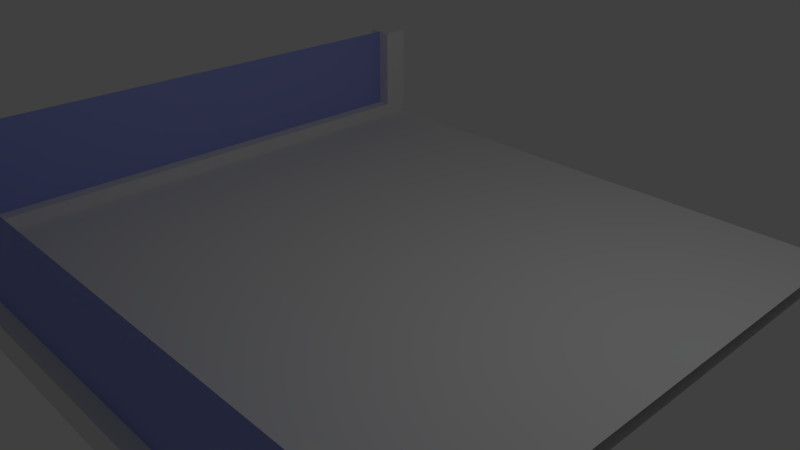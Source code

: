 # Source: store_bridge_turn.blend  (saved by Blender 2.79.4; exported with 4.5.12 LTS)
import bpy
from mathutils import Matrix  # noqa: F401  (used for matrix-valued properties, if any)

bpy.ops.wm.read_factory_settings(use_empty=True)
scene = bpy.context.scene
scene.name = 'Scene'

# ---- collections
col_collection_1 = bpy.data.collections.new('Collection 1'); scene.collection.children.link(col_collection_1)

# ---- materials (node trees are filled in below, after node groups)
mat_material_001 = bpy.data.materials.new('Material.001')
mat_material_001.alpha_threshold = 0.0
mat_material_001.use_transparent_shadow = False
mat_material_001.roughness = 0.5
mat_material_002 = bpy.data.materials.new('Material.002')
mat_material_002.alpha_threshold = 0.0
mat_material_002.use_transparent_shadow = False
mat_material_002.diffuse_color = (0.3235, 0.3657, 0.8, 1.0)
mat_material_002.roughness = 0.5

# ---- material node trees

# ---- world
world_world = bpy.data.worlds.new('World'); scene.world = world_world
world_world.color = (0.05088, 0.05088, 0.05088)
world_world.use_sun_shadow = False
world_world.sun_shadow_jitter_overblur = 0.0
world_world.cycles.sampling_method = 'MANUAL'

# ---- cameras
cam_camera = bpy.data.cameras.new('Camera')
cam_camera.clip_end = 100.0
cam_camera.lens = 35.0
cam_camera.sensor_width = 32.0
cam_camera.sensor_height = 18.0
cam_camera.ortho_scale = 7.314
cam_camera.dof.focus_distance = 0.0
cam_camera.dof.aperture_fstop = 128.0

# ---- lights
light_lamp = bpy.data.lights.new('Lamp', 'POINT')
light_lamp.transmission_factor = 0.0
light_lamp.cutoff_distance = 30.0
light_lamp.energy = 100.0
light_lamp.shadow_buffer_clip_start = 1.001
light_lamp.shadow_soft_size = 0.1
light_lamp.shadow_maximum_resolution = 0.006
light_lamp.use_absolute_resolution = True

# ---- meshes
me_cube_001 = bpy.data.meshes.new('Cube.001')
me_cube_001.from_pydata([(12.37, -10.26, -0.7154), (-14.56, -10.26, -0.7154), (12.37, 16.69, -0.7154), (-14.56, 16.69, -0.7154), (13.07, 16.64, -1.427), (13.07, 15.42, -0.1039), (13.07, 16.74, -1.427), (13.07, 16.74, -0.1039), (11.75, 15.42, -1.427), (11.75, 16.74, -0.1039), (11.75, 15.42, -0.1039), (11.75, 16.74, -1.427), (11.75, 16.74, 4.181), (13.07, 16.74, 4.181), (13.07, 15.42, 4.181), (11.75, 15.42, 4.181), (13.07, 16.08, -1.427), (13.07, 16.08, -0.1039), (11.75, 16.08, -0.1039), (11.73, 16.08, -1.427), (13.07, 16.08, 4.181), (11.75, 16.08, 4.181), (13.07, -10.97, -1.427), (13.07, -10.97, -0.1039), (-14.69, -10.97, -1.427), (-14.69, -10.97, -0.1039), (13.07, -9.652, -1.427), (13.07, -9.652, -0.1039), (-14.69, -9.652, -1.427), (-14.69, -9.652, -0.1039), (-13.38, -10.97, -1.427), (-13.38, -10.97, -0.1039), (-13.38, -9.652, -1.427), (-13.38, -9.652, -0.1039), (11.76, -10.97, -1.427), (11.76, -9.652, -0.1039), (11.76, -10.97, -0.1039), (11.76, -9.652, -1.427), (-13.38, -10.97, 4.181), (-14.69, -10.97, 4.181), (-14.69, -9.652, 4.181), (11.76, -9.652, 4.181), (13.07, -9.652, 4.181), (13.07, -10.97, 4.181), (-13.38, -9.652, 4.181), (11.76, -10.97, 4.181), (-14.69, -10.31, -1.427), (-14.69, -10.31, -0.1039), (13.07, -10.31, -1.427), (13.07, -10.31, -0.1039), (-13.38, -10.31, -0.1039), (-12.67, -10.31, -1.427), (11.76, -10.31, -0.1039), (11.09, -10.31, -1.427), (-14.69, -10.31, 4.181), (13.07, -10.31, 4.181), (-13.38, -10.31, 4.181), (11.76, -10.31, 4.181), (12.41, 15.42, -0.1039), (12.41, 15.42, 4.181), (12.42, -9.652, -0.1039), (12.42, -9.652, 4.181), (-14.67, 16.64, -1.427), (-14.67, -9.652, -1.427)], [], [(1, 0, 2, 3), (11, 9, 7, 6), (16, 17, 5, 4), (19, 11, 6, 16), (4, 5, 58, 10, 8), (21, 15, 59, 14, 20), (18, 10, 15, 21), (7, 9, 12, 13), (58, 5, 14, 59), (17, 7, 13, 20), (5, 17, 20, 14), (9, 18, 21, 12), (12, 21, 20, 13), (10, 18, 9, 11, 19, 8), (8, 19, 16, 4), (6, 7, 17, 16), (30, 31, 25, 24), (46, 47, 29, 28), (37, 35, 60, 27, 26), (48, 49, 23, 22), (53, 37, 26, 48), (47, 25, 39, 54), (50, 33, 44, 56), (46, 28, 32, 51), (28, 29, 33, 32), (34, 36, 31, 30), (22, 23, 36, 34), (50, 31, 36, 52), (51, 32, 37, 53), (32, 33, 35, 37), (57, 45, 43, 55), (54, 39, 38, 56), (52, 36, 45, 57), (60, 35, 41, 61), (33, 29, 40, 44), (25, 31, 38, 39), (36, 23, 43, 45), (49, 27, 42, 55), (23, 49, 55, 43), (35, 52, 57, 41), (40, 54, 56, 44), (41, 57, 55, 42, 61), (30, 51, 53, 34), (33, 50, 52, 35), (24, 46, 51, 30), (31, 50, 56, 38), (29, 47, 54, 40), (34, 53, 48, 22), (26, 27, 49, 48), (24, 25, 47, 46), (52, 50, 56, 57), (59, 58, 60, 61), (10, 8, 37, 35), (8, 4, 26, 37), (4, 5, 27, 26), (27, 60, 61, 42), (10, 58, 59, 15), (5, 58, 10, 35, 60, 27), (4, 26, 63, 62)])
me_cube_001.polygons.foreach_set('material_index', [0, 0, 0, 0, 0, 0, 0, 0, 0, 0, 0, 0, 0, 0, 0, 0, 0, 0, 0, 0, 0, 0, 0, 0, 0, 0, 0, 0, 0, 0, 0, 0, 0, 0, 0, 0, 0, 0, 0, 0, 0, 0, 0, 0, 0, 0, 0, 0, 0, 0, 1, 1, 0, 0, 0, 0, 0, 0, 0])
_uv = me_cube_001.uv_layers.new(name='UVMap')
_uv.uv.foreach_set('vector', [0.0, 0.0, 0.0, 0.0, 0.0, 0.0, 0.0, 0.0, 0.0, 0.0, 0.0, 0.0, 0.0, 0.0, 0.0, 0.0, 0.0, 0.0, 0.0, 0.0, 0.0, 0.0, 0.0, 0.0, 0.0, 0.0, 0.0, 0.0, 0.0, 0.0, 0.0, 0.0, 0.0, 0.0, 0.0, 0.0, 0.0, 0.0, 0.0, 0.0, 0.0, 0.0, 0.0, 0.0, 0.0, 0.0, 0.0, 0.0, 0.0, 0.0, 0.0, 0.0, 0.0, 0.0, 0.0, 0.0, 0.0, 0.0, 0.0, 0.0, 0.0, 0.0, 0.0, 0.0, 0.0, 0.0, 0.0, 0.0, 0.0, 0.0, 0.0, 0.0, 0.0, 0.0, 0.0, 0.0, 0.0, 0.0, 0.0, 0.0, 0.0, 0.0, 0.0, 0.0, 0.0, 0.0, 0.0, 0.0, 0.0, 0.0, 0.0, 0.0, 0.0, 0.0, 0.0, 0.0, 0.0, 0.0, 0.0, 0.0, 0.0, 0.0, 0.0, 0.0, 0.0, 0.0, 0.0, 0.0, 0.0, 0.0, 0.0, 0.0, 0.0, 0.0, 0.0, 0.0, 0.0, 0.0, 0.0, 0.0, 0.0, 0.0, 0.0, 0.0, 0.0, 0.0, 0.0, 0.0, 0.0, 0.0, 0.0, 0.0, 0.0, 0.0, 0.0, 0.0, 0.0, 0.0, 0.0, 0.0, 0.0, 0.0, 0.0, 0.0, 0.0, 0.0, 0.0, 0.0, 0.0, 0.0, 0.0, 0.0, 0.0, 0.0, 0.0, 0.0, 0.0, 0.0, 0.0, 0.0, 0.0, 0.0, 0.0, 0.0, 0.0, 0.0, 0.0, 0.0, 0.0, 0.0, 0.0, 0.0, 0.0, 0.0, 0.0, 0.0, 0.0, 0.0, 0.0, 0.0, 0.0, 0.0, 0.0, 0.0, 0.0, 0.0, 0.0, 0.0, 0.0, 0.0, 0.0, 0.0, 0.0, 0.0, 0.0, 0.0, 0.0, 0.0, 0.0, 0.0, 0.0, 0.0, 0.0, 0.0, 0.0, 0.0, 0.0, 0.0, 0.0, 0.0, 0.0, 0.0, 0.0, 0.0, 0.0, 0.0, 0.0, 0.0, 0.0, 0.0, 0.0, 0.0, 0.0, 0.0, 0.0, 0.0, 0.0, 0.0, 0.0, 0.0, 0.0, 0.0, 0.0, 0.0, 0.0, 0.0, 0.0, 0.0, 0.0, 0.0, 0.0, 0.0, 0.0, 0.0, 0.0, 0.0, 0.0, 0.0, 0.0, 0.0, 0.0, 0.0, 0.0, 0.0, 0.0, 0.0, 0.0, 0.0, 0.0, 0.0, 0.0, 0.0, 0.0, 0.0, 0.0, 0.0, 0.0, 0.0, 0.0, 0.0, 0.0, 0.0, 0.0, 0.0, 0.0, 0.0, 0.0, 0.0, 0.0, 0.0, 0.0, 0.0, 0.0, 0.0, 0.0, 0.0, 0.0, 0.0, 0.0, 0.0, 0.0, 0.0, 0.0, 0.0, 0.0, 0.0, 0.0, 0.0, 0.0, 0.0, 0.0, 0.0, 0.0, 0.0, 0.0, 0.0, 0.0, 0.0, 0.0, 0.0, 0.0, 0.0, 0.0, 0.0, 0.0, 0.0, 0.0, 0.0, 0.0, 0.0, 0.0, 0.0, 0.0, 0.0, 0.0, 0.0, 0.0, 0.0, 0.0, 0.0, 0.0, 0.0, 0.0, 0.0, 0.0, 0.0, 0.0, 0.0, 0.0, 0.0, 0.0, 0.0, 0.0, 0.0, 0.0, 0.0, 0.0, 0.0, 0.0, 0.0, 0.0, 0.0, 0.0, 0.0, 0.0, 0.0, 0.0, 0.0, 0.0, 0.0, 0.0, 0.0, 0.0, 0.0, 0.0, 0.0, 0.0, 0.0, 0.0, 0.0, 0.0, 0.0, 0.0, 0.0, 0.0, 0.0, 0.0, 0.0, 0.0, 0.0, 0.0, 0.0, 0.0, 0.0, 0.0, 0.0, 0.0, 0.0, 0.0, 0.0, 0.0, 0.0, 0.0, 0.0, 0.0, 0.0, 0.0, 0.0, 0.0, 0.0, 0.0, 0.0, 0.0, 0.0, 0.0, 0.0, 0.0, 0.0, 0.0, 0.0, 0.0, 0.0, 0.0, 0.0, 0.0, 0.0, 0.0, 0.0, 0.0, 0.0, 0.0, 0.0, 0.0, 0.0, 0.0, 0.0, 0.0, 0.0, 0.0, 0.0, 0.0, 0.0, 0.0, 0.0, 0.0, 0.0, 0.0, 0.0, 0.0, 0.0, 0.0, 0.0, 0.0, 0.0, 0.0, 0.0, 0.0, 0.0, 0.0, 0.0, 0.0, 0.0, 0.0, 0.0, 0.0, 0.0, 0.0, 0.0, 0.0, 0.0, 0.0, 0.0, 0.0, 0.0, 0.0, 0.0, 0.0, 0.0, 0.0, 0.0, 0.0, 0.0, 0.0, 0.0, 0.0, 0.0, 0.0, 0.0, 0.0, 0.0, 0.0, 0.0, 0.0, 0.0, 0.0, 0.0, 0.0, 0.0])
me_cube_001.materials.append(mat_material_001)
me_cube_001.materials.append(mat_material_002)
me_cube_001.use_remesh_preserve_volume = False
me_cube_001.use_remesh_preserve_attributes = False
me_cube_001.use_mirror_vertex_groups = False
me_cube_001.update()

# ---- objects
ob_lamp = bpy.data.objects.new('Lamp', light_lamp)
ob_camera = bpy.data.objects.new('Camera', cam_camera)
ob_cube_001 = bpy.data.objects.new('Cube.001', me_cube_001)

# ---- transforms, parenting, visibility, modifiers, constraints
ob_lamp.location = (4.076, 1.005, 5.904)
ob_lamp.rotation_euler = (0.6503, 0.05522, 1.866)
ob_lamp.lock_rotations_4d = False
ob_lamp.empty_display_type = 'ARROWS'
ob_lamp.color = (0.0, 0.0, 0.0, 0.0)
ob_lamp.lineart.crease_threshold = 0.0
ob_camera.location = (7.481, -6.508, 5.344)
ob_camera.rotation_euler = (1.109, 0.0, 0.8149)
ob_camera.lock_rotations_4d = False
ob_camera.empty_display_type = 'ARROWS'
ob_camera.color = (0.0, 0.0, 0.0, 0.0)
ob_camera.display_type = 'WIRE'
ob_camera.lineart.crease_threshold = 0.0
ob_cube_001.location = (-0.8746, -0.2403, 0.2295)
ob_cube_001.rotation_euler = (0.0, 0.0, 4.712)
ob_cube_001.scale = (0.3031, 0.3031, 0.3031)
ob_cube_001.lock_rotations_4d = False
ob_cube_001.empty_display_type = 'ARROWS'
ob_cube_001.lineart.crease_threshold = 0.0

# ---- collection membership
col_collection_1.objects.link(ob_lamp)
col_collection_1.objects.link(ob_camera)
col_collection_1.objects.link(ob_cube_001)

# ---- scene / render settings (as saved in the file)
scene.camera = ob_camera
scene.frame_start = 1; scene.frame_end = 250; scene.frame_set(1)
scene.render.engine = 'BLENDER_EEVEE_NEXT'
scene.render.resolution_percentage = 50
scene.render.dither_intensity = 0.0
scene.cycles.use_denoising = False
scene.cycles.samples = 128
scene.cycles.sampling_pattern = 'TABULATED_SOBOL'
scene.cycles.use_adaptive_sampling = False
scene.cycles.use_light_tree = False
scene.view_settings.view_transform = 'Standard'
bpy.context.view_layer.update()
